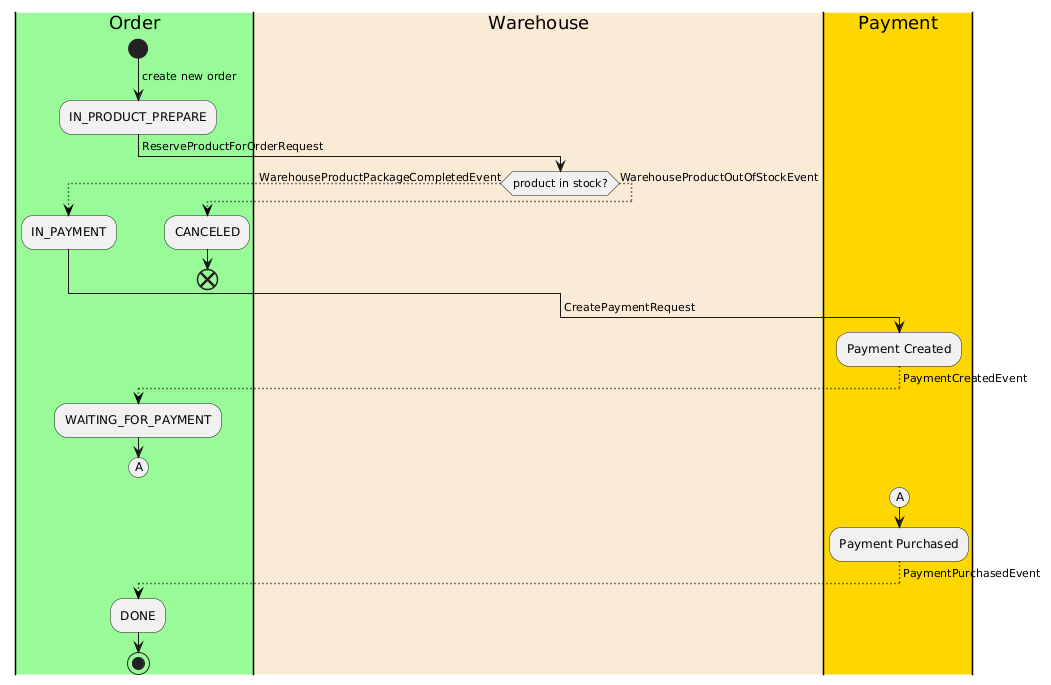

The diagram above was rendered by PlantUML. Its source (embedded in the PNG):
@startuml
|#palegreen|Order|
start
-> create new order;
:IN_PRODUCT_PREPARE;
|#AntiqueWhite|Warehouse|
-> ReserveProductForOrderRequest;

if (product in stock?) is (WarehouseProductPackageCompletedEvent) then
    |#palegreen|Order|
    -[#black,dotted]->
    :IN_PAYMENT;
else (WarehouseProductOutOfStockEvent)
    |#palegreen|Order|
    -[#black,dotted]->
    :CANCELED;
    end
endif


|#gold|Payment|
-> CreatePaymentRequest;
:Payment Created;

|#palegreen|Order|
-[#black,dotted]-> PaymentCreatedEvent;
:WAITING_FOR_PAYMENT;
(A)
detach

|#gold|Payment|
(A)
:Payment Purchased;
|#palegreen|Order|
-[#black,dotted]-> PaymentPurchasedEvent;
:DONE;
stop
@enduml